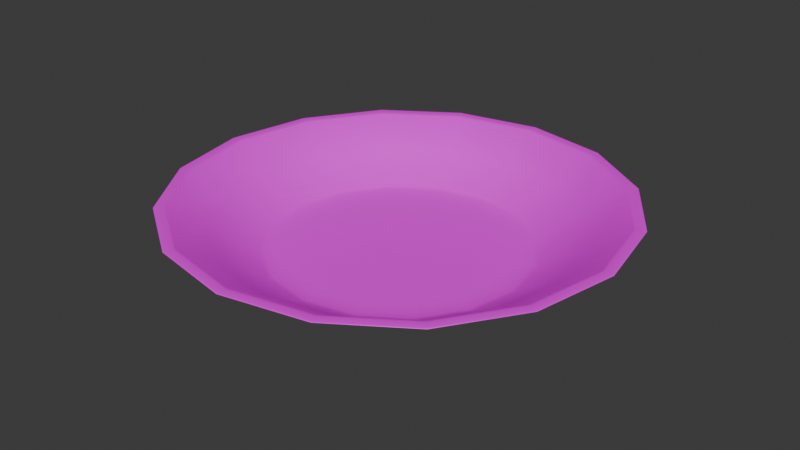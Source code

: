 # Source: flat_plate.blend  (saved by Blender 4.5.90; exported with 4.5.12 LTS)
import bpy
from mathutils import Matrix  # noqa: F401  (used for matrix-valued properties, if any)

bpy.ops.wm.read_factory_settings(use_empty=True)
scene = bpy.context.scene
scene.name = 'Scene'

# ---- images (referenced by path relative to the original .blend; pixels are not part of the script)
import os
ASSET_DIR = os.environ.get("B2B_ASSET_DIR", "")  # directory of the original .blend (textures are referenced by path, not embedded)
HERE = os.path.dirname(os.path.abspath(__file__))  # packed textures are extracted next to this script under _unpacked/

def load_image(name, relpath, width, height, colorspace="sRGB"):
    """Load a texture the original file referenced (path relative to the .blend, or extracted next to this script)."""
    p = next((c for c in (os.path.join(HERE, relpath), os.path.join(ASSET_DIR, relpath)) if relpath and os.path.exists(c)), "")
    if p:
        img = bpy.data.images.load(p, check_existing=True)
        img.name = name
    else:  # same state as the original file: an image datablock whose file is absent (Cycles renders it pink)
        img = bpy.data.images.new(name, width, height)
        img.source = "FILE"
        img.filepath = "//" + (relpath or name)
    img.colorspace_settings.name = colorspace
    return img
img_white_ceramic_png = load_image('white_ceramic.png', 'white_ceramic.png', 1024, 1024, 'sRGB')
img_blue_ceramic_png = load_image('blue_ceramic.png', 'blue_ceramic.png', 1024, 1024, 'sRGB')

# ---- materials (node trees are filled in below, after node groups)
mat_white_ceramic = bpy.data.materials.new('white_ceramic')
mat_blue_ceramic = bpy.data.materials.new('blue_ceramic')

# ---- material node trees
mat_white_ceramic.use_nodes = True; mat_white_ceramic.node_tree.nodes.clear()
_N = mat_white_ceramic.node_tree.nodes; _L = mat_white_ceramic.node_tree.links
n0 = _N.new('ShaderNodeBsdfPrincipled'); n0.name = 'Принципиальный BSDF'; n0.location = (-200, 100)
n1 = _N.new('ShaderNodeOutputMaterial'); n1.name = 'Вывод материала'; n1.location = (200, 100)
n2 = _N.new('ShaderNodeTexImage'); n2.name = 'Текстура изображения'; n2.location = (-490, 80)
n2.image = img_white_ceramic_png
_L.new(n0.outputs[0], n1.inputs[0])
_L.new(n2.outputs[0], n0.inputs[0])
n1.is_active_output = True
mat_blue_ceramic.use_nodes = True; mat_blue_ceramic.node_tree.nodes.clear()
_N = mat_blue_ceramic.node_tree.nodes; _L = mat_blue_ceramic.node_tree.links
n0 = _N.new('ShaderNodeBsdfPrincipled'); n0.name = 'Принципиальный BSDF'; n0.location = (-200, 100)
n1 = _N.new('ShaderNodeOutputMaterial'); n1.name = 'Вывод материала'; n1.location = (200, 100)
n2 = _N.new('ShaderNodeTexImage'); n2.name = 'Текстура изображения'; n2.location = (-490, 80)
n2.image = img_blue_ceramic_png
_L.new(n0.outputs[0], n1.inputs[0])
_L.new(n2.outputs[0], n0.inputs[0])
n1.is_active_output = True

# ---- world
world_world = bpy.data.worlds.new('World'); scene.world = world_world
world_world.use_nodes = True; world_world.node_tree.nodes.clear()
_N = world_world.node_tree.nodes; _L = world_world.node_tree.links
n0 = _N.new('ShaderNodeOutputWorld'); n0.name = 'World Output'; n0.location = (200, 100)
n1 = _N.new('ShaderNodeBackground'); n1.name = 'Background'; n1.location = (-200, 100)
n1.inputs[0].default_value = (0.05088, 0.05088, 0.05088, 1.0)
_L.new(n1.outputs[0], n0.inputs[0])
n0.is_active_output = True
world_world.color = (0.05088, 0.05088, 0.05088)
world_world.sun_shadow_jitter_overblur = 0.0

# ---- meshes
me_flat_plate = bpy.data.meshes.new('flat_plate')
me_flat_plate.from_pydata([(0.01434, 0.03463, 0.0015), (0.01808, 0.04365, 0.00248), (0.01599, 0.0386, 0.001631), (0.01735, 0.0419, 0.00199), (7.626e-11, 0.04725, 0.00248), (6.233e-09, 0.03748, 0.0015), (9.057e-10, 0.04535, 0.00199), (3.16e-09, 0.04178, 0.001631), (0.0265, 0.0265, 0.0015), (0.03341, 0.03341, 0.00248), (0.02954, 0.02954, 0.001631), (0.03207, 0.03207, 0.00199), (0.03463, 0.01434, 0.0015), (0.04365, 0.01808, 0.00248), (0.0386, 0.01599, 0.001631), (0.0419, 0.01735, 0.00199), (0.03748, 6.799e-10, 0.0015), (0.04725, 4.087e-10, 0.00248), (0.04178, 5.402e-10, 0.001631), (0.04535, 4.47e-10, 0.00199), (0.03463, -0.01434, 0.0015), (0.04365, -0.01808, 0.00248), (0.0386, -0.01599, 0.001631), (0.0419, -0.01735, 0.00199), (0.0265, -0.0265, 0.0015), (0.03341, -0.03341, 0.00248), (0.02954, -0.02954, 0.001631), (0.03207, -0.03207, 0.00199), (0.01434, -0.03463, 0.0015), (0.01808, -0.04365, 0.00248), (0.01599, -0.0386, 0.001631), (0.01735, -0.0419, 0.00199), (6.978e-09, -0.03748, 0.0015), (7.626e-11, -0.04725, 0.00248), (3.523e-09, -0.04178, 0.001631), (9.895e-10, -0.04535, 0.00199), (-0.01434, -0.03463, 0.0015), (-0.01808, -0.04365, 0.00248), (-0.01599, -0.0386, 0.001631), (-0.01735, -0.0419, 0.00199), (-0.0265, -0.0265, 0.0015), (-0.03341, -0.03341, 0.00248), (-0.02954, -0.02954, 0.001631), (-0.03207, -0.03207, 0.00199), (-0.03463, -0.01434, 0.0015), (-0.04365, -0.01808, 0.00248), (-0.0386, -0.01599, 0.001631), (-0.0419, -0.01735, 0.00199), (-0.03748, 8.382e-11, 0.0015), (-0.04725, 4.087e-10, 0.00248), (-0.04178, 2.421e-10, 0.001631), (-0.04535, 3.632e-10, 0.00199), (-0.03463, 0.01434, 0.0015), (-0.04365, 0.01808, 0.00248), (-0.0386, 0.01599, 0.001631), (-0.0419, 0.01735, 0.00199), (-0.0265, 0.0265, 0.0015), (-0.03341, 0.03341, 0.00248), (-0.02954, 0.02954, 0.001631), (-0.03207, 0.03207, 0.00199), (-0.01434, 0.03463, 0.0015), (-0.01808, 0.04365, 0.00248), (-0.01599, 0.0386, 0.001631), (-0.01735, 0.0419, 0.00199), (-3.236e-10, 0.03576, 0.0), (-8.835e-11, 0.05036, 0.001472), (-2.119e-10, 0.0422, 0.0001972), (-1.374e-10, 0.04754, 0.000736), (0.01369, 0.03304, 0.0), (0.01927, 0.04652, 0.001472), (0.01615, 0.03899, 0.0001972), (0.01819, 0.04392, 0.000736), (0.02529, 0.02529, 0.0), (0.03561, 0.03561, 0.001472), (0.02984, 0.02984, 0.0001972), (0.03361, 0.03361, 0.000736), (0.03304, 0.01369, 0.0), (0.04652, 0.01927, 0.001472), (0.03899, 0.01615, 0.0001972), (0.04392, 0.01819, 0.000736), (0.03576, 5.309e-10, 0.0), (0.05036, 2.328e-10, 0.001472), (0.0422, 3.818e-10, 0.0001972), (0.04754, 2.701e-10, 0.000736), (0.03304, -0.01369, 0.0), (0.04652, -0.01927, 0.001472), (0.03899, -0.01615, 0.0001972), (0.04392, -0.01819, 0.000736), (0.02529, -0.02529, 0.0), (0.03561, -0.03561, 0.001472), (0.02984, -0.02984, 0.0001972), (0.03361, -0.03361, 0.000736), (0.01369, -0.03304, 0.0), (0.01927, -0.04652, 0.001472), (0.01615, -0.03899, 0.0001972), (0.01819, -0.04392, 0.000736), (2.724e-10, -0.03576, 0.0), (-8.835e-11, -0.05036, 0.001472), (8.615e-11, -0.0422, 0.0001972), (-4.424e-11, -0.04754, 0.000736), (-0.01369, -0.03304, 0.0), (-0.01927, -0.04652, 0.001472), (-0.01615, -0.03899, 0.0001972), (-0.01819, -0.04392, 0.000736), (-0.02529, -0.02529, 0.0), (-0.03561, -0.03561, 0.001472), (-0.02984, -0.02984, 0.0001972), (-0.03361, -0.03361, 0.000736), (-0.03304, -0.01369, 0.0), (-0.04652, -0.01927, 0.001472), (-0.03899, -0.01615, 0.0001972), (-0.04392, -0.01819, 0.000736), (-0.03576, -6.519e-11, 0.0), (-0.05036, 2.328e-10, 0.001472), (-0.0422, 8.382e-11, 0.0001972), (-0.04754, 1.956e-10, 0.000736), (-0.03304, 0.01369, 0.0), (-0.04652, 0.01927, 0.001472), (-0.03899, 0.01615, 0.0001972), (-0.04392, 0.01819, 0.000736), (-0.02529, 0.02529, 0.0), (-0.03561, 0.03561, 0.001472), (-0.02984, 0.02984, 0.0001972), (-0.03361, 0.03361, 0.000736), (-0.01369, 0.03304, 0.0), (-0.01927, 0.04652, 0.001472), (-0.01615, 0.03899, 0.0001972), (-0.01819, 0.04392, 0.000736), (-1.746e-10, 0.07755, 0.02), (-1.718e-10, 0.0756, 0.0198), (-1.746e-10, 0.07669, 0.01997), (-1.723e-10, 0.07598, 0.0199), (0.02893, 0.06985, 0.0198), (0.02968, 0.07165, 0.02), (0.02908, 0.0702, 0.0199), (0.02935, 0.07086, 0.01997), (0.05346, 0.05346, 0.0198), (0.05484, 0.05484, 0.02), (0.05373, 0.05373, 0.0199), (0.05423, 0.05423, 0.01997), (0.06985, 0.02893, 0.0198), (0.07165, 0.02968, 0.02), (0.0702, 0.02908, 0.0199), (0.07086, 0.02935, 0.01997), (0.0756, 2.348e-10, 0.0198), (0.07755, 2.328e-10, 0.02), (0.07598, 2.328e-10, 0.0199), (0.07669, 2.328e-10, 0.01997), (0.06985, -0.02893, 0.0198), (0.07165, -0.02968, 0.02), (0.0702, -0.02908, 0.0199), (0.07086, -0.02935, 0.01997), (0.05346, -0.05346, 0.0198), (0.05484, -0.05484, 0.02), (0.05373, -0.05373, 0.0199), (0.05423, -0.05423, 0.01997), (0.02893, -0.06985, 0.0198), (0.02968, -0.07165, 0.02), (0.02908, -0.0702, 0.0199), (0.02935, -0.07086, 0.01997), (-1.718e-10, -0.0756, 0.0198), (-1.746e-10, -0.07755, 0.02), (-1.723e-10, -0.07598, 0.0199), (-1.746e-10, -0.07669, 0.01997), (-0.02893, -0.06985, 0.0198), (-0.02968, -0.07165, 0.02), (-0.02908, -0.0702, 0.0199), (-0.02935, -0.07086, 0.01997), (-0.05346, -0.05346, 0.0198), (-0.05484, -0.05484, 0.02), (-0.05373, -0.05373, 0.0199), (-0.05423, -0.05423, 0.01997), (-0.06985, -0.02893, 0.0198), (-0.07165, -0.02968, 0.02), (-0.0702, -0.02908, 0.0199), (-0.07086, -0.02935, 0.01997), (-0.0756, 2.348e-10, 0.0198), (-0.07755, 2.328e-10, 0.02), (-0.07598, 2.328e-10, 0.0199), (-0.07669, 2.328e-10, 0.01997), (-0.06985, 0.02893, 0.0198), (-0.07165, 0.02968, 0.02), (-0.0702, 0.02908, 0.0199), (-0.07086, 0.02935, 0.01997), (-0.05346, 0.05346, 0.0198), (-0.05484, 0.05484, 0.02), (-0.05373, 0.05373, 0.0199), (-0.05423, 0.05423, 0.01997), (-0.02893, 0.06985, 0.0198), (-0.02968, 0.07165, 0.02), (-0.02908, 0.0702, 0.0199), (-0.02935, 0.07086, 0.01997), (0.02999, 0.0724, 0.02), (0.03049, 0.07362, 0.0198), (0.03029, 0.07312, 0.01997), (0.03047, 0.07356, 0.0199), (-1.737e-10, 0.07969, 0.0198), (-1.746e-10, 0.07837, 0.02), (-1.746e-10, 0.07962, 0.0199), (-1.746e-10, 0.07914, 0.01997), (0.05542, 0.05542, 0.02), (0.05635, 0.05635, 0.0198), (0.05596, 0.05596, 0.01997), (0.0563, 0.0563, 0.0199), (0.0724, 0.02999, 0.02), (0.07362, 0.03049, 0.0198), (0.07312, 0.03029, 0.01997), (0.07356, 0.03047, 0.0199), (0.07837, 2.328e-10, 0.02), (0.07969, 2.328e-10, 0.0198), (0.07914, 2.328e-10, 0.01997), (0.07962, 2.328e-10, 0.0199), (0.0724, -0.02999, 0.02), (0.07362, -0.03049, 0.0198), (0.07312, -0.03029, 0.01997), (0.07356, -0.03047, 0.0199), (0.05542, -0.05542, 0.02), (0.05635, -0.05635, 0.0198), (0.05596, -0.05596, 0.01997), (0.0563, -0.0563, 0.0199), (0.02999, -0.0724, 0.02), (0.03049, -0.07362, 0.0198), (0.03029, -0.07312, 0.01997), (0.03047, -0.07356, 0.0199), (-1.746e-10, -0.07837, 0.02), (-1.737e-10, -0.07969, 0.0198), (-1.746e-10, -0.07914, 0.01997), (-1.746e-10, -0.07962, 0.0199), (-0.02999, -0.0724, 0.02), (-0.03049, -0.07362, 0.0198), (-0.03029, -0.07312, 0.01997), (-0.03047, -0.07356, 0.0199), (-0.05542, -0.05542, 0.02), (-0.05635, -0.05635, 0.0198), (-0.05596, -0.05596, 0.01997), (-0.0563, -0.0563, 0.0199), (-0.0724, -0.02999, 0.02), (-0.07362, -0.03049, 0.0198), (-0.07312, -0.03029, 0.01997), (-0.07356, -0.03047, 0.0199), (-0.07837, 2.328e-10, 0.02), (-0.07969, 2.328e-10, 0.0198), (-0.07914, 2.328e-10, 0.01997), (-0.07962, 2.328e-10, 0.0199), (-0.0724, 0.02999, 0.02), (-0.07362, 0.03049, 0.0198), (-0.07312, 0.03029, 0.01997), (-0.07356, 0.03047, 0.0199), (-0.05542, 0.05542, 0.02), (-0.05635, 0.05635, 0.0198), (-0.05596, 0.05596, 0.01997), (-0.0563, 0.0563, 0.0199), (-0.02999, 0.0724, 0.02), (-0.03049, 0.07362, 0.0198), (-0.03029, 0.07312, 0.01997), (-0.03047, 0.07356, 0.0199), (0.0229, 0.05529, 0.01018), (0.02411, 0.0582, 0.0121), (-6.156e-11, 0.063, 0.0121), (-3.4e-11, 0.05985, 0.01018), (-0.02411, 0.0582, 0.0121), (-0.0229, 0.05529, 0.01018), (0.04232, 0.04232, 0.01018), (0.04455, 0.04455, 0.0121), (0.05529, 0.0229, 0.01018), (0.0582, 0.02411, 0.0121), (0.05985, 3.314e-10, 0.01018), (0.063, 3.121e-10, 0.0121), (0.05529, -0.0229, 0.01018), (0.0582, -0.02411, 0.0121), (0.04232, -0.04232, 0.01018), (0.04455, -0.04455, 0.0121), (0.0229, -0.05529, 0.01018), (0.02411, -0.0582, 0.0121), (-3.4e-11, -0.05985, 0.01018), (-6.156e-11, -0.063, 0.0121), (-0.0229, -0.05529, 0.01018), (-0.02411, -0.0582, 0.0121), (-0.04232, -0.04232, 0.01018), (-0.04455, -0.04455, 0.0121), (-0.05529, -0.0229, 0.01018), (-0.0582, -0.02411, 0.0121), (-0.05985, 3.314e-10, 0.01018), (-0.063, 3.121e-10, 0.0121), (-0.05529, 0.0229, 0.01018), (-0.0582, 0.02411, 0.0121), (-0.04232, 0.04232, 0.01018), (-0.04455, 0.04455, 0.0121)], [], [(1, 4, 6, 3), (3, 6, 7, 2), (2, 7, 5, 0), (9, 1, 3, 11), (11, 3, 2, 10), (10, 2, 0, 8), (13, 9, 11, 15), (15, 11, 10, 14), (14, 10, 8, 12), (17, 13, 15, 19), (19, 15, 14, 18), (18, 14, 12, 16), (21, 17, 19, 23), (23, 19, 18, 22), (22, 18, 16, 20), (25, 21, 23, 27), (27, 23, 22, 26), (26, 22, 20, 24), (29, 25, 27, 31), (31, 27, 26, 30), (30, 26, 24, 28), (33, 29, 31, 35), (35, 31, 30, 34), (34, 30, 28, 32), (37, 33, 35, 39), (39, 35, 34, 38), (38, 34, 32, 36), (41, 37, 39, 43), (43, 39, 38, 42), (42, 38, 36, 40), (45, 41, 43, 47), (47, 43, 42, 46), (46, 42, 40, 44), (49, 45, 47, 51), (51, 47, 46, 50), (50, 46, 44, 48), (53, 49, 51, 55), (55, 51, 50, 54), (54, 50, 48, 52), (57, 53, 55, 59), (59, 55, 54, 58), (58, 54, 52, 56), (61, 57, 59, 63), (63, 59, 58, 62), (62, 58, 56, 60), (4, 61, 63, 6), (6, 63, 62, 7), (7, 62, 60, 5), (0, 5, 60, 56, 52, 48, 44, 40, 36, 32, 28, 24, 20, 16, 12, 8), (65, 69, 71, 67), (67, 71, 70, 66), (66, 70, 68, 64), (69, 73, 75, 71), (71, 75, 74, 70), (70, 74, 72, 68), (73, 77, 79, 75), (75, 79, 78, 74), (74, 78, 76, 72), (77, 81, 83, 79), (79, 83, 82, 78), (78, 82, 80, 76), (81, 85, 87, 83), (83, 87, 86, 82), (82, 86, 84, 80), (85, 89, 91, 87), (87, 91, 90, 86), (86, 90, 88, 84), (89, 93, 95, 91), (91, 95, 94, 90), (90, 94, 92, 88), (93, 97, 99, 95), (95, 99, 98, 94), (94, 98, 96, 92), (97, 101, 103, 99), (99, 103, 102, 98), (98, 102, 100, 96), (101, 105, 107, 103), (103, 107, 106, 102), (102, 106, 104, 100), (105, 109, 111, 107), (107, 111, 110, 106), (106, 110, 108, 104), (109, 113, 115, 111), (111, 115, 114, 110), (110, 114, 112, 108), (113, 117, 119, 115), (115, 119, 118, 114), (114, 118, 116, 112), (117, 121, 123, 119), (119, 123, 122, 118), (118, 122, 120, 116), (121, 125, 127, 123), (123, 127, 126, 122), (122, 126, 124, 120), (125, 65, 67, 127), (127, 67, 66, 126), (126, 66, 64, 124), (64, 68, 72, 76, 80, 84, 88, 92, 96, 100, 104, 108, 112, 116, 120, 124), (193, 196, 198, 195), (195, 198, 199, 194), (194, 199, 197, 192), (201, 193, 195, 203), (203, 195, 194, 202), (202, 194, 192, 200), (205, 201, 203, 207), (207, 203, 202, 206), (206, 202, 200, 204), (209, 205, 207, 211), (211, 207, 206, 210), (210, 206, 204, 208), (213, 209, 211, 215), (215, 211, 210, 214), (214, 210, 208, 212), (217, 213, 215, 219), (219, 215, 214, 218), (218, 214, 212, 216), (221, 217, 219, 223), (223, 219, 218, 222), (222, 218, 216, 220), (225, 221, 223, 227), (227, 223, 222, 226), (226, 222, 220, 224), (229, 225, 227, 231), (231, 227, 226, 230), (230, 226, 224, 228), (233, 229, 231, 235), (235, 231, 230, 234), (234, 230, 228, 232), (237, 233, 235, 239), (239, 235, 234, 238), (238, 234, 232, 236), (241, 237, 239, 243), (243, 239, 238, 242), (242, 238, 236, 240), (245, 241, 243, 247), (247, 243, 242, 246), (246, 242, 240, 244), (249, 245, 247, 251), (251, 247, 246, 250), (250, 246, 244, 248), (253, 249, 251, 255), (255, 251, 250, 254), (254, 250, 248, 252), (196, 253, 255, 198), (198, 255, 254, 199), (199, 254, 252, 197), (133, 128, 130, 135), (135, 130, 131, 134), (134, 131, 129, 132), (137, 133, 135, 139), (139, 135, 134, 138), (138, 134, 132, 136), (141, 137, 139, 143), (143, 139, 138, 142), (142, 138, 136, 140), (145, 141, 143, 147), (147, 143, 142, 146), (146, 142, 140, 144), (149, 145, 147, 151), (151, 147, 146, 150), (150, 146, 144, 148), (153, 149, 151, 155), (155, 151, 150, 154), (154, 150, 148, 152), (157, 153, 155, 159), (159, 155, 154, 158), (158, 154, 152, 156), (161, 157, 159, 163), (163, 159, 158, 162), (162, 158, 156, 160), (165, 161, 163, 167), (167, 163, 162, 166), (166, 162, 160, 164), (169, 165, 167, 171), (171, 167, 166, 170), (170, 166, 164, 168), (173, 169, 171, 175), (175, 171, 170, 174), (174, 170, 168, 172), (177, 173, 175, 179), (179, 175, 174, 178), (178, 174, 172, 176), (181, 177, 179, 183), (183, 179, 178, 182), (182, 178, 176, 180), (185, 181, 183, 187), (187, 183, 182, 186), (186, 182, 180, 184), (189, 185, 187, 191), (191, 187, 186, 190), (190, 186, 184, 188), (128, 189, 191, 130), (130, 191, 190, 131), (131, 190, 188, 129), (128, 133, 192, 197), (129, 258, 257, 132), (189, 128, 197, 252), (133, 137, 200, 192), (188, 260, 258, 129), (137, 141, 204, 200), (132, 257, 263, 136), (141, 145, 208, 204), (136, 263, 265, 140), (145, 149, 212, 208), (140, 265, 267, 144), (149, 153, 216, 212), (144, 267, 269, 148), (153, 157, 220, 216), (148, 269, 271, 152), (157, 161, 224, 220), (152, 271, 273, 156), (161, 165, 228, 224), (156, 273, 275, 160), (165, 169, 232, 228), (160, 275, 277, 164), (169, 173, 236, 232), (164, 277, 279, 168), (173, 177, 240, 236), (168, 279, 281, 172), (177, 181, 244, 240), (172, 281, 283, 176), (181, 185, 248, 244), (176, 283, 285, 180), (185, 189, 252, 248), (180, 285, 287, 184), (65, 196, 193, 69), (69, 193, 201, 73), (125, 253, 196, 65), (73, 201, 205, 77), (77, 205, 209, 81), (81, 209, 213, 85), (85, 213, 217, 89), (89, 217, 221, 93), (93, 221, 225, 97), (97, 225, 229, 101), (101, 229, 233, 105), (105, 233, 237, 109), (109, 237, 241, 113), (113, 241, 245, 117), (117, 245, 249, 121), (121, 249, 253, 125), (261, 286, 57, 61), (286, 284, 53, 57), (284, 282, 49, 53), (282, 280, 45, 49), (280, 278, 41, 45), (278, 276, 37, 41), (276, 274, 33, 37), (274, 272, 29, 33), (272, 270, 25, 29), (270, 268, 21, 25), (268, 266, 17, 21), (266, 264, 13, 17), (264, 262, 9, 13), (262, 256, 1, 9), (259, 261, 61, 4), (256, 259, 4, 1), (257, 258, 259, 256), (258, 260, 261, 259), (263, 257, 256, 262), (265, 263, 262, 264), (267, 265, 264, 266), (269, 267, 266, 268), (271, 269, 268, 270), (273, 271, 270, 272), (275, 273, 272, 274), (277, 275, 274, 276), (279, 277, 276, 278), (281, 279, 278, 280), (283, 281, 280, 282), (285, 283, 282, 284), (287, 285, 284, 286), (260, 287, 286, 261), (184, 287, 260, 188)])
me_flat_plate.polygons.foreach_set('use_smooth', [True] * 274)
me_flat_plate.polygons.foreach_set('material_index', [0, 0, 0, 0, 0, 0, 0, 0, 0, 0, 0, 0, 0, 0, 0, 0, 0, 0, 0, 0, 0, 0, 0, 0, 0, 0, 0, 0, 0, 0, 0, 0, 0, 0, 0, 0, 0, 0, 0, 0, 0, 0, 0, 0, 0, 0, 0, 0, 0, 0, 0, 0, 0, 0, 0, 0, 0, 0, 0, 0, 0, 0, 0, 0, 0, 0, 0, 0, 0, 0, 0, 0, 0, 0, 0, 0, 0, 0, 0, 0, 0, 0, 0, 0, 0, 0, 0, 0, 0, 0, 0, 0, 0, 0, 0, 0, 0, 0, 0, 0, 0, 0, 0, 0, 0, 0, 0, 0, 0, 0, 0, 0, 0, 0, 0, 0, 0, 0, 0, 0, 0, 0, 0, 0, 0, 0, 0, 0, 0, 0, 0, 0, 0, 0, 0, 0, 0, 0, 0, 0, 0, 0, 0, 0, 0, 0, 0, 0, 0, 0, 0, 0, 0, 0, 0, 0, 0, 0, 0, 0, 0, 0, 0, 0, 0, 0, 0, 0, 0, 0, 0, 0, 0, 0, 0, 0, 0, 0, 0, 0, 0, 0, 0, 0, 0, 0, 0, 0, 0, 0, 0, 0, 0, 0, 0, 0, 0, 0, 0, 0, 0, 0, 0, 0, 0, 0, 0, 0, 0, 0, 0, 0, 0, 0, 0, 0, 0, 0, 0, 0, 0, 0, 0, 0, 0, 0, 0, 0, 0, 0, 0, 0, 0, 0, 0, 0, 0, 0, 0, 0, 0, 0, 0, 0, 0, 0, 0, 0, 0, 0, 0, 0, 0, 0, 0, 0, 0, 1, 1, 1, 1, 1, 1, 1, 1, 1, 1, 1, 1, 1, 1, 1, 1, 0])
_k = set([(193, 196), (193, 201), (194, 199), (194, 202), (195, 198), (195, 203), (196, 253), (198, 255), (199, 254), (201, 205), (202, 206), (203, 207), (205, 209), (206, 210), (207, 211), (209, 213), (210, 214), (211, 215), (213, 217), (214, 218), (215, 219), (217, 221), (218, 222), (219, 223), (221, 225), (222, 226), (223, 227), (225, 229), (226, 230), (227, 231), (229, 233), (230, 234), (231, 235), (233, 237), (234, 238), (235, 239), (237, 241), (238, 242), (239, 243), (241, 245), (242, 246), (243, 247), (245, 249), (246, 250), (247, 251), (249, 253), (250, 254), (251, 255)])
me_flat_plate.attributes.new('sharp_edge', 'BOOLEAN', 'EDGE').data.foreach_set('value', [ (min(e.vertices), max(e.vertices)) in _k for e in me_flat_plate.edges])
_uv = me_flat_plate.uv_layers.new(name='UVКарта')
_uv.uv.foreach_set('vector', [0.3372, 0.4604, 0.25, 0.4778, 0.25, 0.4776, 0.3371, 0.4603, 0.3371, 0.4603, 0.25, 0.4776, 0.25, 0.4585, 0.3298, 0.4426, 0.3298, 0.4426, 0.25, 0.4585, 0.25, 0.4371, 0.3216, 0.4228, 0.4111, 0.4111, 0.3372, 0.4604, 0.3371, 0.4603, 0.4109, 0.4109, 0.4109, 0.4109, 0.3371, 0.4603, 0.3298, 0.4426, 0.3974, 0.3974, 0.3974, 0.3974, 0.3298, 0.4426, 0.3216, 0.4228, 0.3823, 0.3823, 0.4604, 0.3372, 0.4111, 0.4111, 0.4109, 0.4109, 0.4603, 0.3371, 0.4603, 0.3371, 0.4109, 0.4109, 0.3974, 0.3974, 0.4426, 0.3298, 0.4426, 0.3298, 0.3974, 0.3974, 0.3823, 0.3823, 0.4228, 0.3216, 0.4778, 0.25, 0.4604, 0.3372, 0.4603, 0.3371, 0.4776, 0.25, 0.4776, 0.25, 0.4603, 0.3371, 0.4426, 0.3298, 0.4585, 0.25, 0.4585, 0.25, 0.4426, 0.3298, 0.4228, 0.3216, 0.4371, 0.25, 0.4604, 0.1628, 0.4778, 0.25, 0.4776, 0.25, 0.4603, 0.1629, 0.4603, 0.1629, 0.4776, 0.25, 0.4585, 0.25, 0.4426, 0.1702, 0.4426, 0.1702, 0.4585, 0.25, 0.4371, 0.25, 0.4228, 0.1784, 0.4111, 0.08895, 0.4604, 0.1628, 0.4603, 0.1629, 0.4109, 0.08908, 0.4109, 0.08908, 0.4603, 0.1629, 0.4426, 0.1702, 0.3974, 0.1026, 0.3974, 0.1026, 0.4426, 0.1702, 0.4228, 0.1784, 0.3823, 0.1177, 0.3372, 0.03957, 0.4111, 0.08895, 0.4109, 0.08908, 0.3371, 0.03975, 0.3371, 0.03975, 0.4109, 0.08908, 0.3974, 0.1026, 0.3298, 0.05738, 0.3298, 0.05738, 0.3974, 0.1026, 0.3823, 0.1177, 0.3216, 0.07718, 0.25, 0.02224, 0.3372, 0.03957, 0.3371, 0.03975, 0.25, 0.02243, 0.25, 0.02243, 0.3371, 0.03975, 0.3298, 0.05738, 0.25, 0.04151, 0.25, 0.04151, 0.3298, 0.05738, 0.3216, 0.07718, 0.25, 0.06294, 0.1628, 0.03957, 0.25, 0.02224, 0.25, 0.02243, 0.1629, 0.03975, 0.1629, 0.03975, 0.25, 0.02243, 0.25, 0.04151, 0.1702, 0.05738, 0.1702, 0.05738, 0.25, 0.04151, 0.25, 0.06294, 0.1784, 0.07718, 0.08895, 0.08895, 0.1628, 0.03957, 0.1629, 0.03975, 0.08908, 0.08908, 0.08908, 0.08908, 0.1629, 0.03975, 0.1702, 0.05738, 0.1026, 0.1026, 0.1026, 0.1026, 0.1702, 0.05738, 0.1784, 0.07718, 0.1177, 0.1177, 0.03957, 0.1628, 0.08895, 0.08895, 0.08908, 0.08908, 0.03975, 0.1629, 0.03975, 0.1629, 0.08908, 0.08908, 0.1026, 0.1026, 0.05738, 0.1702, 0.05738, 0.1702, 0.1026, 0.1026, 0.1177, 0.1177, 0.07718, 0.1784, 0.02224, 0.25, 0.03957, 0.1628, 0.03975, 0.1629, 0.02243, 0.25, 0.02243, 0.25, 0.03975, 0.1629, 0.05738, 0.1702, 0.04151, 0.25, 0.04151, 0.25, 0.05738, 0.1702, 0.07718, 0.1784, 0.06294, 0.25, 0.03957, 0.3372, 0.02224, 0.25, 0.02243, 0.25, 0.03975, 0.3371, 0.03975, 0.3371, 0.02243, 0.25, 0.04151, 0.25, 0.05738, 0.3298, 0.05738, 0.3298, 0.04151, 0.25, 0.06294, 0.25, 0.07718, 0.3216, 0.08895, 0.4111, 0.03957, 0.3372, 0.03975, 0.3371, 0.08908, 0.4109, 0.08908, 0.4109, 0.03975, 0.3371, 0.05738, 0.3298, 0.1026, 0.3974, 0.1026, 0.3974, 0.05738, 0.3298, 0.07718, 0.3216, 0.1177, 0.3823, 0.1628, 0.4604, 0.08895, 0.4111, 0.08908, 0.4109, 0.1629, 0.4603, 0.1629, 0.4603, 0.08908, 0.4109, 0.1026, 0.3974, 0.1702, 0.4426, 0.1702, 0.4426, 0.1026, 0.3974, 0.1177, 0.3823, 0.1784, 0.4228, 0.25, 0.4778, 0.1628, 0.4604, 0.1629, 0.4603, 0.25, 0.4776, 0.25, 0.4776, 0.1629, 0.4603, 0.1702, 0.4426, 0.25, 0.4585, 0.25, 0.4585, 0.1702, 0.4426, 0.1784, 0.4228, 0.25, 0.4371, 0.3216, 0.4228, 0.25, 0.4371, 0.1784, 0.4228, 0.1177, 0.3823, 0.07718, 0.3216, 0.06294, 0.25, 0.07718, 0.1784, 0.1177, 0.1177, 0.1784, 0.07718, 0.25, 0.06294, 0.3216, 0.07718, 0.3823, 0.1177, 0.4228, 0.1784, 0.4371, 0.25, 0.4228, 0.3216, 0.3823, 0.3823, 1.0, 0.5368, 0.9375, 0.5368, 0.9375, 0.5175, 0.999, 0.5175, 0.999, 0.5175, 0.9375, 0.5175, 0.9375, 0.5, 0.9962, 0.5, 0.75, 0.4889, 0.8414, 0.4707, 0.8184, 0.4152, 0.75, 0.4288, 0.9375, 0.5368, 0.875, 0.5368, 0.875, 0.5175, 0.9375, 0.5175, 0.9375, 0.5175, 0.875, 0.5175, 0.875, 0.5, 0.9375, 0.5, 0.8414, 0.4707, 0.9189, 0.4189, 0.8764, 0.3764, 0.8184, 0.4152, 0.875, 0.5368, 0.8125, 0.5368, 0.8125, 0.5175, 0.875, 0.5175, 0.875, 0.5175, 0.8125, 0.5175, 0.8125, 0.5, 0.875, 0.5, 0.9189, 0.4189, 0.9707, 0.3414, 0.9152, 0.3184, 0.8764, 0.3764, 0.8125, 0.5368, 0.75, 0.5368, 0.75, 0.5175, 0.8125, 0.5175, 0.8125, 0.5175, 0.75, 0.5175, 0.75, 0.5, 0.8125, 0.5, 0.9707, 0.3414, 0.9889, 0.25, 0.9288, 0.25, 0.9152, 0.3184, 0.75, 0.5368, 0.6875, 0.5368, 0.6875, 0.5175, 0.75, 0.5175, 0.75, 0.5175, 0.6875, 0.5175, 0.6875, 0.5, 0.75, 0.5, 0.9889, 0.25, 0.9707, 0.1586, 0.9152, 0.1816, 0.9288, 0.25, 0.6875, 0.5368, 0.625, 0.5368, 0.625, 0.5175, 0.6875, 0.5175, 0.6875, 0.5175, 0.625, 0.5175, 0.625, 0.5, 0.6875, 0.5, 0.9707, 0.1586, 0.9189, 0.08108, 0.8764, 0.1236, 0.9152, 0.1816, 0.625, 0.5368, 0.5625, 0.5368, 0.5625, 0.5175, 0.625, 0.5175, 0.625, 0.5175, 0.5625, 0.5175, 0.5625, 0.5, 0.625, 0.5, 0.9189, 0.08108, 0.8414, 0.02929, 0.8184, 0.08479, 0.8764, 0.1236, 0.5625, 0.5368, 0.5, 0.5368, 0.5, 0.5175, 0.5625, 0.5175, 0.5625, 0.5175, 0.5, 0.5175, 0.5, 0.5, 0.5625, 0.5, 0.8414, 0.02929, 0.75, 0.0111, 0.75, 0.07118, 0.8184, 0.08479, 0.5, 0.5368, 0.4375, 0.5368, 0.4375, 0.5175, 0.5, 0.5175, 0.5, 0.5175, 0.4375, 0.5175, 0.4375, 0.5, 0.5, 0.5, 0.75, 0.0111, 0.6586, 0.02929, 0.6816, 0.08479, 0.75, 0.07118, 0.4375, 0.5368, 0.375, 0.5368, 0.375, 0.5175, 0.4375, 0.5175, 0.4375, 0.5175, 0.375, 0.5175, 0.375, 0.5, 0.4375, 0.5, 0.6586, 0.02929, 0.5811, 0.08108, 0.6236, 0.1236, 0.6816, 0.08479, 0.375, 0.5368, 0.3125, 0.5368, 0.3125, 0.5175, 0.375, 0.5175, 0.375, 0.5175, 0.3125, 0.5175, 0.3125, 0.5, 0.375, 0.5, 0.5811, 0.08108, 0.5293, 0.1586, 0.5848, 0.1816, 0.6236, 0.1236, 0.3125, 0.5368, 0.25, 0.5368, 0.25, 0.5175, 0.3125, 0.5175, 0.3125, 0.5175, 0.25, 0.5175, 0.25, 0.5, 0.3125, 0.5, 0.5293, 0.1586, 0.5111, 0.25, 0.5712, 0.25, 0.5848, 0.1816, 0.25, 0.5368, 0.1875, 0.5368, 0.1875, 0.5175, 0.25, 0.5175, 0.25, 0.5175, 0.1875, 0.5175, 0.1875, 0.5, 0.25, 0.5, 0.5111, 0.25, 0.5293, 0.3414, 0.5848, 0.3184, 0.5712, 0.25, 0.1875, 0.5368, 0.125, 0.5368, 0.125, 0.5175, 0.1875, 0.5175, 0.1875, 0.5175, 0.125, 0.5175, 0.125, 0.5, 0.1875, 0.5, 0.5293, 0.3414, 0.5811, 0.4189, 0.6236, 0.3764, 0.5848, 0.3184, 0.125, 0.5368, 0.0625, 0.5368, 0.0625, 0.5175, 0.125, 0.5175, 0.125, 0.5175, 0.0625, 0.5175, 0.0625, 0.5, 0.125, 0.5, 0.5811, 0.4189, 0.6586, 0.4707, 0.6816, 0.4152, 0.6236, 0.3764, 0.0625, 0.5368, 0.0, 0.5368, 0.0009791, 0.5175, 0.0625, 0.5175, 0.0625, 0.5175, 0.0009791, 0.5175, 0.003777, 0.5, 0.0625, 0.5, 0.6586, 0.4707, 0.75, 0.4889, 0.75, 0.4288, 0.6816, 0.4152, 0.75, 0.4288, 0.8184, 0.4152, 0.8764, 0.3764, 0.9152, 0.3184, 0.9288, 0.25, 0.9152, 0.1816, 0.8764, 0.1236, 0.8184, 0.08479, 0.75, 0.07118, 0.6816, 0.08479, 0.6236, 0.1236, 0.5848, 0.1816, 0.5712, 0.25, 0.5848, 0.3184, 0.6236, 0.3764, 0.6816, 0.4152, 0.9375, 0.9951, 1.0, 0.9951, 0.9999, 0.9974, 0.9375, 0.9974, 0.9375, 0.9974, 0.9999, 0.9974, 0.9997, 1.0, 0.9375, 1.0, 0.3418, 0.4716, 0.25, 0.4899, 0.25, 0.4851, 0.34, 0.4672, 0.875, 0.9951, 0.9375, 0.9951, 0.9375, 0.9974, 0.875, 0.9974, 0.875, 0.9974, 0.9375, 0.9974, 0.9375, 1.0, 0.875, 1.0, 0.4196, 0.4196, 0.3418, 0.4716, 0.34, 0.4672, 0.4162, 0.4162, 0.8125, 0.9951, 0.875, 0.9951, 0.875, 0.9974, 0.8125, 0.9974, 0.8125, 0.9974, 0.875, 0.9974, 0.875, 1.0, 0.8125, 1.0, 0.4716, 0.3418, 0.4196, 0.4196, 0.4162, 0.4162, 0.4672, 0.34, 0.75, 0.9951, 0.8125, 0.9951, 0.8125, 0.9974, 0.75, 0.9974, 0.75, 0.9974, 0.8125, 0.9974, 0.8125, 1.0, 0.75, 1.0, 0.4899, 0.25, 0.4716, 0.3418, 0.4672, 0.34, 0.4851, 0.25, 0.6875, 0.9951, 0.75, 0.9951, 0.75, 0.9974, 0.6875, 0.9974, 0.6875, 0.9974, 0.75, 0.9974, 0.75, 1.0, 0.6875, 1.0, 0.4716, 0.1582, 0.4899, 0.25, 0.4851, 0.25, 0.4672, 0.16, 0.625, 0.9951, 0.6875, 0.9951, 0.6875, 0.9974, 0.625, 0.9974, 0.625, 0.9974, 0.6875, 0.9974, 0.6875, 1.0, 0.625, 1.0, 0.4196, 0.08036, 0.4716, 0.1582, 0.4672, 0.16, 0.4162, 0.08375, 0.5625, 0.9951, 0.625, 0.9951, 0.625, 0.9974, 0.5625, 0.9974, 0.5625, 0.9974, 0.625, 0.9974, 0.625, 1.0, 0.5625, 1.0, 0.3418, 0.02836, 0.4196, 0.08036, 0.4162, 0.08375, 0.34, 0.03279, 0.5, 0.9951, 0.5625, 0.9951, 0.5625, 0.9974, 0.5, 0.9974, 0.5, 0.9974, 0.5625, 0.9974, 0.5625, 1.0, 0.5, 1.0, 0.25, 0.0101, 0.3418, 0.02836, 0.34, 0.03279, 0.25, 0.01489, 0.4375, 0.9951, 0.5, 0.9951, 0.5, 0.9974, 0.4375, 0.9974, 0.4375, 0.9974, 0.5, 0.9974, 0.5, 1.0, 0.4375, 1.0, 0.1582, 0.02836, 0.25, 0.0101, 0.25, 0.01489, 0.16, 0.03279, 0.375, 0.9951, 0.4375, 0.9951, 0.4375, 0.9974, 0.375, 0.9974, 0.375, 0.9974, 0.4375, 0.9974, 0.4375, 1.0, 0.375, 1.0, 0.08036, 0.08036, 0.1582, 0.02836, 0.16, 0.03279, 0.08375, 0.08375, 0.3125, 0.9951, 0.375, 0.9951, 0.375, 0.9974, 0.3125, 0.9974, 0.3125, 0.9974, 0.375, 0.9974, 0.375, 1.0, 0.3125, 1.0, 0.02836, 0.1582, 0.08036, 0.08036, 0.08375, 0.08375, 0.03279, 0.16, 0.25, 0.9951, 0.3125, 0.9951, 0.3125, 0.9974, 0.25, 0.9974, 0.25, 0.9974, 0.3125, 0.9974, 0.3125, 1.0, 0.25, 1.0, 0.0101, 0.25, 0.02836, 0.1582, 0.03279, 0.16, 0.01489, 0.25, 0.1875, 0.9951, 0.25, 0.9951, 0.25, 0.9974, 0.1875, 0.9974, 0.1875, 0.9974, 0.25, 0.9974, 0.25, 1.0, 0.1875, 1.0, 0.02836, 0.3418, 0.0101, 0.25, 0.01489, 0.25, 0.03279, 0.34, 0.125, 0.9951, 0.1875, 0.9951, 0.1875, 0.9974, 0.125, 0.9974, 0.125, 0.9974, 0.1875, 0.9974, 0.1875, 1.0, 0.125, 1.0, 0.08036, 0.4196, 0.02836, 0.3418, 0.03279, 0.34, 0.08375, 0.4162, 0.0625, 0.9951, 0.125, 0.9951, 0.125, 0.9974, 0.0625, 0.9974, 0.0625, 0.9974, 0.125, 0.9974, 0.125, 1.0, 0.0625, 1.0, 0.1582, 0.4716, 0.08036, 0.4196, 0.08375, 0.4162, 0.16, 0.4672, 0.0, 0.9951, 0.0625, 0.9951, 0.0625, 0.9974, 8.505e-05, 0.9974, 8.505e-05, 0.9974, 0.0625, 0.9974, 0.0625, 1.0, 0.0003351, 1.0, 0.25, 0.4899, 0.1582, 0.4716, 0.16, 0.4672, 0.25, 0.4851, 0.339, 0.4649, 0.25, 0.4827, 0.25, 0.4801, 0.338, 0.4626, 0.338, 0.4626, 0.25, 0.4801, 0.25, 0.4778, 0.3372, 0.4605, 0.3372, 0.4605, 0.25, 0.4778, 0.25, 0.4778, 0.3372, 0.4604, 0.4145, 0.4145, 0.339, 0.4649, 0.338, 0.4626, 0.4127, 0.4127, 0.4127, 0.4127, 0.338, 0.4626, 0.3372, 0.4605, 0.4111, 0.4111, 0.4111, 0.4111, 0.3372, 0.4605, 0.3372, 0.4604, 0.4111, 0.4111, 0.4649, 0.339, 0.4145, 0.4145, 0.4127, 0.4127, 0.4626, 0.338, 0.4626, 0.338, 0.4127, 0.4127, 0.4111, 0.4111, 0.4605, 0.3372, 0.4605, 0.3372, 0.4111, 0.4111, 0.4111, 0.4111, 0.4604, 0.3372, 0.4827, 0.25, 0.4649, 0.339, 0.4626, 0.338, 0.4801, 0.25, 0.4801, 0.25, 0.4626, 0.338, 0.4605, 0.3372, 0.4778, 0.25, 0.4778, 0.25, 0.4605, 0.3372, 0.4604, 0.3372, 0.4778, 0.25, 0.4649, 0.161, 0.4827, 0.25, 0.4801, 0.25, 0.4626, 0.162, 0.4626, 0.162, 0.4801, 0.25, 0.4778, 0.25, 0.4605, 0.1628, 0.4605, 0.1628, 0.4778, 0.25, 0.4778, 0.25, 0.4604, 0.1628, 0.4145, 0.08549, 0.4649, 0.161, 0.4626, 0.162, 0.4127, 0.08731, 0.4127, 0.08731, 0.4626, 0.162, 0.4605, 0.1628, 0.4111, 0.08893, 0.4111, 0.08893, 0.4605, 0.1628, 0.4604, 0.1628, 0.4111, 0.08895, 0.339, 0.03505, 0.4145, 0.08549, 0.4127, 0.08731, 0.338, 0.03743, 0.338, 0.03743, 0.4127, 0.08731, 0.4111, 0.08893, 0.3372, 0.03955, 0.3372, 0.03955, 0.4111, 0.08893, 0.4111, 0.08895, 0.3372, 0.03957, 0.25, 0.01734, 0.339, 0.03505, 0.338, 0.03743, 0.25, 0.01992, 0.25, 0.01992, 0.338, 0.03743, 0.3372, 0.03955, 0.25, 0.02221, 0.25, 0.02221, 0.3372, 0.03955, 0.3372, 0.03957, 0.25, 0.02224, 0.161, 0.03505, 0.25, 0.01734, 0.25, 0.01992, 0.162, 0.03743, 0.162, 0.03743, 0.25, 0.01992, 0.25, 0.02221, 0.1628, 0.03955, 0.1628, 0.03955, 0.25, 0.02221, 0.25, 0.02224, 0.1628, 0.03957, 0.08549, 0.08549, 0.161, 0.03505, 0.162, 0.03743, 0.08731, 0.08731, 0.08731, 0.08731, 0.162, 0.03743, 0.1628, 0.03955, 0.08893, 0.08893, 0.08893, 0.08893, 0.1628, 0.03955, 0.1628, 0.03957, 0.08895, 0.08895, 0.03505, 0.161, 0.08549, 0.08549, 0.08731, 0.08731, 0.03743, 0.162, 0.03743, 0.162, 0.08731, 0.08731, 0.08893, 0.08893, 0.03955, 0.1628, 0.03955, 0.1628, 0.08893, 0.08893, 0.08895, 0.08895, 0.03957, 0.1628, 0.01734, 0.25, 0.03505, 0.161, 0.03743, 0.162, 0.01992, 0.25, 0.01992, 0.25, 0.03743, 0.162, 0.03955, 0.1628, 0.02221, 0.25, 0.02221, 0.25, 0.03955, 0.1628, 0.03957, 0.1628, 0.02224, 0.25, 0.03505, 0.339, 0.01734, 0.25, 0.01992, 0.25, 0.03743, 0.338, 0.03743, 0.338, 0.01992, 0.25, 0.02221, 0.25, 0.03955, 0.3372, 0.03955, 0.3372, 0.02221, 0.25, 0.02224, 0.25, 0.03957, 0.3372, 0.08549, 0.4145, 0.03505, 0.339, 0.03743, 0.338, 0.08731, 0.4127, 0.08731, 0.4127, 0.03743, 0.338, 0.03955, 0.3372, 0.08893, 0.4111, 0.08893, 0.4111, 0.03955, 0.3372, 0.03957, 0.3372, 0.08895, 0.4111, 0.161, 0.4649, 0.08549, 0.4145, 0.08731, 0.4127, 0.162, 0.4626, 0.162, 0.4626, 0.08731, 0.4127, 0.08893, 0.4111, 0.1628, 0.4605, 0.1628, 0.4605, 0.08893, 0.4111, 0.08895, 0.4111, 0.1628, 0.4604, 0.25, 0.4827, 0.161, 0.4649, 0.162, 0.4626, 0.25, 0.4801, 0.25, 0.4801, 0.162, 0.4626, 0.1628, 0.4605, 0.25, 0.4778, 0.25, 0.4778, 0.1628, 0.4605, 0.1628, 0.4604, 0.25, 0.4778, 0.25, 0.4827, 0.339, 0.4649, 0.34, 0.4672, 0.25, 0.4851, 0.25, 0.4778, 0.25, 0.4778, 0.3372, 0.4604, 0.3372, 0.4604, 0.161, 0.4649, 0.25, 0.4827, 0.25, 0.4851, 0.16, 0.4672, 0.339, 0.4649, 0.4145, 0.4145, 0.4162, 0.4162, 0.34, 0.4672, 0.1628, 0.4604, 0.1628, 0.4604, 0.25, 0.4778, 0.25, 0.4778, 0.4145, 0.4145, 0.4649, 0.339, 0.4672, 0.34, 0.4162, 0.4162, 0.3372, 0.4604, 0.3372, 0.4604, 0.4111, 0.4111, 0.4111, 0.4111, 0.4649, 0.339, 0.4827, 0.25, 0.4851, 0.25, 0.4672, 0.34, 0.4111, 0.4111, 0.4111, 0.4111, 0.4604, 0.3372, 0.4604, 0.3372, 0.4827, 0.25, 0.4649, 0.161, 0.4672, 0.16, 0.4851, 0.25, 0.4604, 0.3372, 0.4604, 0.3372, 0.4778, 0.25, 0.4778, 0.25, 0.4649, 0.161, 0.4145, 0.08549, 0.4162, 0.08375, 0.4672, 0.16, 0.4778, 0.25, 0.4778, 0.25, 0.4604, 0.1628, 0.4604, 0.1628, 0.4145, 0.08549, 0.339, 0.03505, 0.34, 0.03279, 0.4162, 0.08375, 0.4604, 0.1628, 0.4604, 0.1628, 0.4111, 0.08895, 0.4111, 0.08895, 0.339, 0.03505, 0.25, 0.01734, 0.25, 0.01489, 0.34, 0.03279, 0.4111, 0.08895, 0.4111, 0.08895, 0.3372, 0.03957, 0.3372, 0.03957, 0.25, 0.01734, 0.161, 0.03505, 0.16, 0.03279, 0.25, 0.01489, 0.3372, 0.03957, 0.3372, 0.03957, 0.25, 0.02224, 0.25, 0.02224, 0.161, 0.03505, 0.08549, 0.08549, 0.08375, 0.08375, 0.16, 0.03279, 0.25, 0.02224, 0.25, 0.02224, 0.1628, 0.03957, 0.1628, 0.03957, 0.08549, 0.08549, 0.03505, 0.161, 0.03279, 0.16, 0.08375, 0.08375, 0.1628, 0.03957, 0.1628, 0.03957, 0.08895, 0.08895, 0.08895, 0.08895, 0.03505, 0.161, 0.01734, 0.25, 0.01489, 0.25, 0.03279, 0.16, 0.08895, 0.08895, 0.08895, 0.08895, 0.03957, 0.1628, 0.03957, 0.1628, 0.01734, 0.25, 0.03505, 0.339, 0.03279, 0.34, 0.01489, 0.25, 0.03957, 0.1628, 0.03957, 0.1628, 0.02224, 0.25, 0.02224, 0.25, 0.03505, 0.339, 0.08549, 0.4145, 0.08375, 0.4162, 0.03279, 0.34, 0.02224, 0.25, 0.02224, 0.25, 0.03957, 0.3372, 0.03957, 0.3372, 0.08549, 0.4145, 0.161, 0.4649, 0.16, 0.4672, 0.08375, 0.4162, 0.03957, 0.3372, 0.03957, 0.3372, 0.08895, 0.4111, 0.08895, 0.4111, 1.0, 0.5368, 1.0, 0.9951, 0.9375, 0.9951, 0.9375, 0.5368, 0.9375, 0.5368, 0.9375, 0.9951, 0.875, 0.9951, 0.875, 0.5368, 0.0625, 0.5368, 0.0625, 0.9951, 0.0, 0.9951, 0.0, 0.5368, 0.875, 0.5368, 0.875, 0.9951, 0.8125, 0.9951, 0.8125, 0.5368, 0.8125, 0.5368, 0.8125, 0.9951, 0.75, 0.9951, 0.75, 0.5368, 0.75, 0.5368, 0.75, 0.9951, 0.6875, 0.9951, 0.6875, 0.5368, 0.6875, 0.5368, 0.6875, 0.9951, 0.625, 0.9951, 0.625, 0.5368, 0.625, 0.5368, 0.625, 0.9951, 0.5625, 0.9951, 0.5625, 0.5368, 0.5625, 0.5368, 0.5625, 0.9951, 0.5, 0.9951, 0.5, 0.5368, 0.5, 0.5368, 0.5, 0.9951, 0.4375, 0.9951, 0.4375, 0.5368, 0.4375, 0.5368, 0.4375, 0.9951, 0.375, 0.9951, 0.375, 0.5368, 0.375, 0.5368, 0.375, 0.9951, 0.3125, 0.9951, 0.3125, 0.5368, 0.3125, 0.5368, 0.3125, 0.9951, 0.25, 0.9951, 0.25, 0.5368, 0.25, 0.5368, 0.25, 0.9951, 0.1875, 0.9951, 0.1875, 0.5368, 0.1875, 0.5368, 0.1875, 0.9951, 0.125, 0.9951, 0.125, 0.5368, 0.125, 0.5368, 0.125, 0.9951, 0.0625, 0.9951, 0.0625, 0.5368, 0.1628, 0.4604, 0.08895, 0.4111, 0.08895, 0.4111, 0.1628, 0.4604, 0.08895, 0.4111, 0.03957, 0.3372, 0.03957, 0.3372, 0.08895, 0.4111, 0.03957, 0.3372, 0.02224, 0.25, 0.02224, 0.25, 0.03957, 0.3372, 0.02224, 0.25, 0.03957, 0.1628, 0.03957, 0.1628, 0.02224, 0.25, 0.03957, 0.1628, 0.08895, 0.08895, 0.08895, 0.08895, 0.03957, 0.1628, 0.08895, 0.08895, 0.1628, 0.03957, 0.1628, 0.03957, 0.08895, 0.08895, 0.1628, 0.03957, 0.25, 0.02224, 0.25, 0.02224, 0.1628, 0.03957, 0.25, 0.02224, 0.3372, 0.03957, 0.3372, 0.03957, 0.25, 0.02224, 0.3372, 0.03957, 0.4111, 0.08895, 0.4111, 0.08895, 0.3372, 0.03957, 0.4111, 0.08895, 0.4604, 0.1628, 0.4604, 0.1628, 0.4111, 0.08895, 0.4604, 0.1628, 0.4778, 0.25, 0.4778, 0.25, 0.4604, 0.1628, 0.4778, 0.25, 0.4604, 0.3372, 0.4604, 0.3372, 0.4778, 0.25, 0.4604, 0.3372, 0.4111, 0.4111, 0.4111, 0.4111, 0.4604, 0.3372, 0.4111, 0.4111, 0.3372, 0.4604, 0.3372, 0.4604, 0.4111, 0.4111, 0.25, 0.4778, 0.1628, 0.4604, 0.1628, 0.4604, 0.25, 0.4778, 0.3372, 0.4604, 0.25, 0.4778, 0.25, 0.4778, 0.3372, 0.4604, 0.3372, 0.4604, 0.25, 0.4778, 0.25, 0.4778, 0.3372, 0.4604, 0.25, 0.4778, 0.1628, 0.4604, 0.1628, 0.4604, 0.25, 0.4778, 0.4111, 0.4111, 0.3372, 0.4604, 0.3372, 0.4604, 0.4111, 0.4111, 0.4604, 0.3372, 0.4111, 0.4111, 0.4111, 0.4111, 0.4604, 0.3372, 0.4778, 0.25, 0.4604, 0.3372, 0.4604, 0.3372, 0.4778, 0.25, 0.4604, 0.1628, 0.4778, 0.25, 0.4778, 0.25, 0.4604, 0.1628, 0.4111, 0.08895, 0.4604, 0.1628, 0.4604, 0.1628, 0.4111, 0.08895, 0.3372, 0.03957, 0.4111, 0.08895, 0.4111, 0.08895, 0.3372, 0.03957, 0.25, 0.02224, 0.3372, 0.03957, 0.3372, 0.03957, 0.25, 0.02224, 0.1628, 0.03957, 0.25, 0.02224, 0.25, 0.02224, 0.1628, 0.03957, 0.08895, 0.08895, 0.1628, 0.03957, 0.1628, 0.03957, 0.08895, 0.08895, 0.03957, 0.1628, 0.08895, 0.08895, 0.08895, 0.08895, 0.03957, 0.1628, 0.02224, 0.25, 0.03957, 0.1628, 0.03957, 0.1628, 0.02224, 0.25, 0.03957, 0.3372, 0.02224, 0.25, 0.02224, 0.25, 0.03957, 0.3372, 0.08895, 0.4111, 0.03957, 0.3372, 0.03957, 0.3372, 0.08895, 0.4111, 0.1628, 0.4604, 0.08895, 0.4111, 0.08895, 0.4111, 0.1628, 0.4604, 0.08895, 0.4111, 0.08895, 0.4111, 0.1628, 0.4604, 0.1628, 0.4604])
me_flat_plate.materials.append(mat_white_ceramic)
me_flat_plate.materials.append(mat_blue_ceramic)
me_flat_plate.update()

# ---- objects
ob_flat_plate = bpy.data.objects.new('flat_plate', me_flat_plate)
ob_flat_plate_1 = bpy.data.objects.new('Flat_plate', None)

# ---- transforms, parenting, visibility, modifiers, constraints
ob_flat_plate.parent = ob_flat_plate_1
ob_flat_plate.location = (0.0, 0.0, 0.0)
ob_flat_plate_1.location = (0.0, 0.0, 0.0)
ob_flat_plate_1.empty_display_size = 0.2

# ---- collection membership
scene.collection.objects.link(ob_flat_plate)
scene.collection.objects.link(ob_flat_plate_1)

# ---- scene / render settings (as saved in the file)
scene.frame_start = 1; scene.frame_end = 250; scene.frame_set(1)
scene.render.engine = 'BLENDER_EEVEE_NEXT'
bpy.context.view_layer.update()

# ---- added for rendering (the .blend has no active camera and no usable light): camera, sun
cam_auto = bpy.data.cameras.new('AutoCamera')
cam_auto.lens = 50.0
cam_auto.sensor_width = 36.0
cam_auto.clip_end = 1000.0
ob_auto_camera = bpy.data.objects.new('AutoCamera', cam_auto)
scene.collection.objects.link(ob_auto_camera)
ob_auto_camera.location = (0.209352, -0.251223, 0.177482)
ob_auto_camera.rotation_euler = (1.09748, -7.21219e-08, 0.694738)
scene.camera = ob_auto_camera
light_auto_sun = bpy.data.lights.new('AutoSun', 'SUN')
light_auto_sun.energy = 3.0
light_auto_sun.angle = 0.0523599
ob_auto_sun = bpy.data.objects.new('AutoSun', light_auto_sun)
scene.collection.objects.link(ob_auto_sun)
ob_auto_sun.rotation_euler = (0.872665, 0.174533, 0.523599)
bpy.context.view_layer.update()
